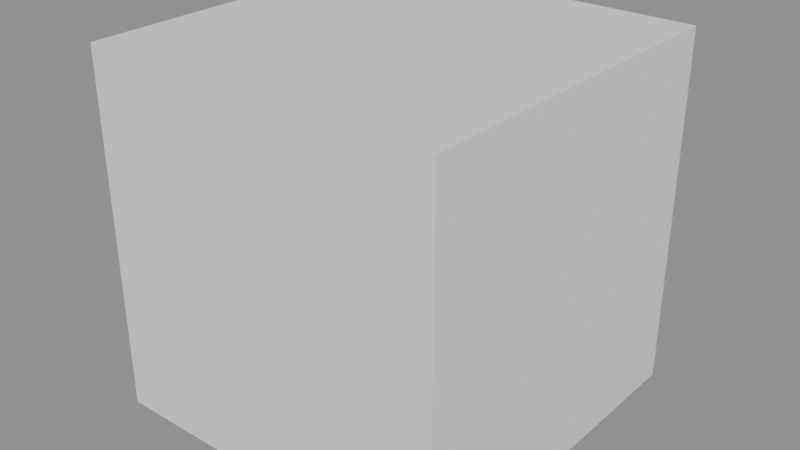 # Source: bones.blend  (saved by Blender 5.1.30; exported with 4.5.12 LTS)
import bpy
from mathutils import Matrix  # noqa: F401  (used for matrix-valued properties, if any)

bpy.ops.wm.read_factory_settings(use_empty=True)
scene = bpy.context.scene
scene.name = 'Scene'

# ---- meshes
me_cube = bpy.data.meshes.new('Cube')
me_cube.from_pydata([(-0.1, -0.1, -0.1), (-0.1, -0.1, 0.1), (-0.1, 0.1, -0.1), (-0.1, 0.1, 0.1), (0.1, -0.1, -0.1), (0.1, -0.1, 0.1), (0.1, 0.1, -0.1), (0.1, 0.1, 0.1)], [], [(0, 1, 3, 2), (2, 3, 7, 6), (6, 7, 5, 4), (4, 5, 1, 0), (2, 6, 4, 0), (7, 3, 1, 5)])
_uv = me_cube.uv_layers.new(name='UVMap')
_uv.uv.foreach_set('vector', [0.375, 0.0, 0.625, 0.0, 0.625, 0.25, 0.375, 0.25, 0.375, 0.25, 0.625, 0.25, 0.625, 0.5, 0.375, 0.5, 0.375, 0.5, 0.625, 0.5, 0.625, 0.75, 0.375, 0.75, 0.375, 0.75, 0.625, 0.75, 0.625, 1.0, 0.375, 1.0, 0.125, 0.5, 0.375, 0.5, 0.375, 0.75, 0.125, 0.75, 0.625, 0.5, 0.875, 0.5, 0.875, 0.75, 0.625, 0.75])
me_cube.update()
arm_armature = bpy.data.armatures.new('Armature')  # bones are not reproduced

# ---- objects
ob_rig = bpy.data.objects.new('Rig', arm_armature)
ob_marker = bpy.data.objects.new('Marker', me_cube)

# ---- transforms, parenting, visibility, modifiers, constraints
ob_rig.location = (0.5, 0.0, 0.0)
ob_marker.parent = ob_rig
ob_marker.location = (0.0, 0.0, 0.0)

# ---- collection membership
scene.collection.objects.link(ob_rig)
scene.collection.objects.link(ob_marker)

# ---- scene / render settings (as saved in the file)
scene.frame_start = 1; scene.frame_end = 40; scene.frame_set(1)
scene.render.engine = 'BLENDER_EEVEE_NEXT'
scene.render.bake_bias = 0.0
scene.render.bake_samples = 0
scene.cycles.sampling_pattern = 'TABULATED_SOBOL'
scene.eevee.use_volume_custom_range = False
bpy.context.view_layer.update()

# ---- added for rendering (the .blend has no active camera and no usable light): camera, sun + grey world if the file has none
cam_auto = bpy.data.cameras.new('AutoCamera')
cam_auto.lens = 50.0
cam_auto.sensor_width = 36.0
cam_auto.clip_end = 1000.0
ob_auto_camera = bpy.data.objects.new('AutoCamera', cam_auto)
scene.collection.objects.link(ob_auto_camera)
ob_auto_camera.location = (0.820507, -0.384609, 0.256406)
ob_auto_camera.rotation_euler = (1.09748, -7.21219e-08, 0.694738)
scene.camera = ob_auto_camera
light_auto_sun = bpy.data.lights.new('AutoSun', 'SUN')
light_auto_sun.energy = 3.0
light_auto_sun.angle = 0.0523599
ob_auto_sun = bpy.data.objects.new('AutoSun', light_auto_sun)
scene.collection.objects.link(ob_auto_sun)
ob_auto_sun.rotation_euler = (0.872665, 0.174533, 0.523599)
if scene.world is None:
    world_auto = bpy.data.worlds.new('AutoWorld')
    world_auto.color = (0.3, 0.3, 0.3)
    scene.world = world_auto
bpy.context.view_layer.update()
